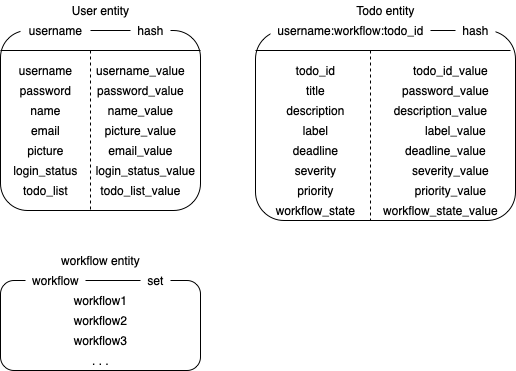

The diagram above was exported from draw.io. Its source (the exported page's mxGraphModel, read from the mxfile embedded in the PNG):
<mxGraphModel dx="946" dy="637" grid="1" gridSize="10" guides="1" tooltips="1" connect="1" arrows="1" fold="1" page="1" pageScale="1" pageWidth="827" pageHeight="1169" math="0" shadow="0">
  <root>
    <mxCell id="0" />
    <mxCell id="1" parent="0" />
    <mxCell id="yclihY2kuqZ2AVum1sq2-1" value="" style="rounded=1;whiteSpace=wrap;html=1;" vertex="1" parent="1">
      <mxGeometry x="180" y="230" width="200" height="180" as="geometry" />
    </mxCell>
    <mxCell id="yclihY2kuqZ2AVum1sq2-2" value="hash" style="text;html=1;align=center;verticalAlign=middle;resizable=0;points=[];autosize=1;strokeColor=none;fillColor=default;rounded=0;" vertex="1" parent="1">
      <mxGeometry x="310" y="220" width="40" height="20" as="geometry" />
    </mxCell>
    <mxCell id="yclihY2kuqZ2AVum1sq2-3" value="username" style="text;html=1;align=center;verticalAlign=middle;resizable=0;points=[];autosize=1;strokeColor=none;fillColor=default;" vertex="1" parent="1">
      <mxGeometry x="200" y="220" width="70" height="20" as="geometry" />
    </mxCell>
    <mxCell id="yclihY2kuqZ2AVum1sq2-6" value="" style="html=1;rounded=0;edgeStyle=orthogonalEdgeStyle;endArrow=none;endFill=0;" edge="1" parent="1">
      <mxGeometry width="100" relative="1" as="geometry">
        <mxPoint x="180" y="250" as="sourcePoint" />
        <mxPoint x="380" y="250" as="targetPoint" />
      </mxGeometry>
    </mxCell>
    <mxCell id="yclihY2kuqZ2AVum1sq2-7" value="" style="html=1;rounded=0;edgeStyle=orthogonalEdgeStyle;endArrow=none;endFill=0;dashed=1;" edge="1" parent="1">
      <mxGeometry width="100" relative="1" as="geometry">
        <mxPoint x="270" y="250" as="sourcePoint" />
        <mxPoint x="270" y="410" as="targetPoint" />
      </mxGeometry>
    </mxCell>
    <mxCell id="yclihY2kuqZ2AVum1sq2-8" value="username" style="text;html=1;align=center;verticalAlign=middle;resizable=0;points=[];autosize=1;strokeColor=none;fillColor=none;" vertex="1" parent="1">
      <mxGeometry x="190" y="260" width="70" height="20" as="geometry" />
    </mxCell>
    <mxCell id="yclihY2kuqZ2AVum1sq2-9" value="password" style="text;html=1;align=center;verticalAlign=middle;resizable=0;points=[];autosize=1;strokeColor=none;fillColor=none;" vertex="1" parent="1">
      <mxGeometry x="190" y="280" width="70" height="20" as="geometry" />
    </mxCell>
    <mxCell id="yclihY2kuqZ2AVum1sq2-10" value="name" style="text;html=1;align=center;verticalAlign=middle;resizable=0;points=[];autosize=1;strokeColor=none;fillColor=none;" vertex="1" parent="1">
      <mxGeometry x="200" y="300" width="50" height="20" as="geometry" />
    </mxCell>
    <mxCell id="yclihY2kuqZ2AVum1sq2-11" value="email" style="text;html=1;align=center;verticalAlign=middle;resizable=0;points=[];autosize=1;strokeColor=none;fillColor=none;" vertex="1" parent="1">
      <mxGeometry x="205" y="320" width="40" height="20" as="geometry" />
    </mxCell>
    <mxCell id="yclihY2kuqZ2AVum1sq2-12" value="picture" style="text;html=1;align=center;verticalAlign=middle;resizable=0;points=[];autosize=1;strokeColor=none;fillColor=none;" vertex="1" parent="1">
      <mxGeometry x="200" y="340" width="50" height="20" as="geometry" />
    </mxCell>
    <mxCell id="yclihY2kuqZ2AVum1sq2-13" value="username_value" style="text;html=1;align=center;verticalAlign=middle;resizable=0;points=[];autosize=1;strokeColor=none;fillColor=none;" vertex="1" parent="1">
      <mxGeometry x="270" y="260" width="100" height="20" as="geometry" />
    </mxCell>
    <mxCell id="yclihY2kuqZ2AVum1sq2-14" value="password_value" style="text;html=1;align=center;verticalAlign=middle;resizable=0;points=[];autosize=1;strokeColor=none;fillColor=none;" vertex="1" parent="1">
      <mxGeometry x="270" y="280" width="100" height="20" as="geometry" />
    </mxCell>
    <mxCell id="yclihY2kuqZ2AVum1sq2-15" value="name_value" style="text;html=1;align=center;verticalAlign=middle;resizable=0;points=[];autosize=1;strokeColor=none;fillColor=none;" vertex="1" parent="1">
      <mxGeometry x="280" y="300" width="80" height="20" as="geometry" />
    </mxCell>
    <mxCell id="yclihY2kuqZ2AVum1sq2-16" value="email_value" style="text;html=1;align=center;verticalAlign=middle;resizable=0;points=[];autosize=1;strokeColor=none;fillColor=none;" vertex="1" parent="1">
      <mxGeometry x="280" y="340" width="80" height="20" as="geometry" />
    </mxCell>
    <mxCell id="yclihY2kuqZ2AVum1sq2-17" value="picture_value" style="text;html=1;align=center;verticalAlign=middle;resizable=0;points=[];autosize=1;strokeColor=none;fillColor=none;" vertex="1" parent="1">
      <mxGeometry x="275" y="320" width="90" height="20" as="geometry" />
    </mxCell>
    <mxCell id="yclihY2kuqZ2AVum1sq2-18" value="User entity" style="text;html=1;align=center;verticalAlign=middle;resizable=0;points=[];autosize=1;strokeColor=none;fillColor=none;" vertex="1" parent="1">
      <mxGeometry x="245" y="200" width="70" height="20" as="geometry" />
    </mxCell>
    <mxCell id="yclihY2kuqZ2AVum1sq2-19" value="" style="rounded=1;whiteSpace=wrap;html=1;" vertex="1" parent="1">
      <mxGeometry x="435" y="230" width="260" height="190" as="geometry" />
    </mxCell>
    <mxCell id="yclihY2kuqZ2AVum1sq2-20" value="hash" style="text;html=1;align=center;verticalAlign=middle;resizable=0;points=[];autosize=1;strokeColor=none;fillColor=default;rounded=0;" vertex="1" parent="1">
      <mxGeometry x="635" y="220" width="40" height="20" as="geometry" />
    </mxCell>
    <mxCell id="yclihY2kuqZ2AVum1sq2-21" value="username:workflow:todo_id" style="text;html=1;align=center;verticalAlign=middle;resizable=0;points=[];autosize=1;strokeColor=none;fillColor=default;" vertex="1" parent="1">
      <mxGeometry x="450" y="220" width="160" height="20" as="geometry" />
    </mxCell>
    <mxCell id="yclihY2kuqZ2AVum1sq2-22" value="" style="html=1;rounded=0;edgeStyle=orthogonalEdgeStyle;endArrow=none;endFill=0;" edge="1" parent="1">
      <mxGeometry width="100" relative="1" as="geometry">
        <mxPoint x="435" y="250" as="sourcePoint" />
        <mxPoint x="690" y="250" as="targetPoint" />
      </mxGeometry>
    </mxCell>
    <mxCell id="yclihY2kuqZ2AVum1sq2-23" value="" style="html=1;rounded=0;edgeStyle=orthogonalEdgeStyle;endArrow=none;endFill=0;dashed=1;" edge="1" parent="1">
      <mxGeometry width="100" relative="1" as="geometry">
        <mxPoint x="550" y="250" as="sourcePoint" />
        <mxPoint x="550" y="420" as="targetPoint" />
      </mxGeometry>
    </mxCell>
    <mxCell id="yclihY2kuqZ2AVum1sq2-24" value="todo_id" style="text;html=1;align=center;verticalAlign=middle;resizable=0;points=[];autosize=1;strokeColor=none;fillColor=none;" vertex="1" parent="1">
      <mxGeometry x="470" y="260" width="50" height="20" as="geometry" />
    </mxCell>
    <mxCell id="yclihY2kuqZ2AVum1sq2-25" value="title" style="text;html=1;align=center;verticalAlign=middle;resizable=0;points=[];autosize=1;strokeColor=none;fillColor=none;" vertex="1" parent="1">
      <mxGeometry x="480" y="280" width="30" height="20" as="geometry" />
    </mxCell>
    <mxCell id="yclihY2kuqZ2AVum1sq2-26" value="description" style="text;html=1;align=center;verticalAlign=middle;resizable=0;points=[];autosize=1;strokeColor=none;fillColor=none;" vertex="1" parent="1">
      <mxGeometry x="460" y="300" width="70" height="20" as="geometry" />
    </mxCell>
    <mxCell id="yclihY2kuqZ2AVum1sq2-27" value="label" style="text;html=1;align=center;verticalAlign=middle;resizable=0;points=[];autosize=1;strokeColor=none;fillColor=none;" vertex="1" parent="1">
      <mxGeometry x="475" y="320" width="40" height="20" as="geometry" />
    </mxCell>
    <mxCell id="yclihY2kuqZ2AVum1sq2-28" value="deadline" style="text;html=1;align=center;verticalAlign=middle;resizable=0;points=[];autosize=1;strokeColor=none;fillColor=none;" vertex="1" parent="1">
      <mxGeometry x="465" y="340" width="60" height="20" as="geometry" />
    </mxCell>
    <mxCell id="yclihY2kuqZ2AVum1sq2-29" value="todo_id_value" style="text;html=1;align=center;verticalAlign=middle;resizable=0;points=[];autosize=1;strokeColor=none;fillColor=none;" vertex="1" parent="1">
      <mxGeometry x="585" y="260" width="90" height="20" as="geometry" />
    </mxCell>
    <mxCell id="yclihY2kuqZ2AVum1sq2-30" value="password_value" style="text;html=1;align=center;verticalAlign=middle;resizable=0;points=[];autosize=1;strokeColor=none;fillColor=none;" vertex="1" parent="1">
      <mxGeometry x="575" y="280" width="100" height="20" as="geometry" />
    </mxCell>
    <mxCell id="yclihY2kuqZ2AVum1sq2-31" value="priority_value" style="text;html=1;align=center;verticalAlign=middle;resizable=0;points=[];autosize=1;strokeColor=none;fillColor=none;" vertex="1" parent="1">
      <mxGeometry x="585" y="380" width="90" height="20" as="geometry" />
    </mxCell>
    <mxCell id="yclihY2kuqZ2AVum1sq2-32" value="deadline_value" style="text;html=1;align=center;verticalAlign=middle;resizable=0;points=[];autosize=1;strokeColor=none;fillColor=none;" vertex="1" parent="1">
      <mxGeometry x="575" y="340" width="100" height="20" as="geometry" />
    </mxCell>
    <mxCell id="yclihY2kuqZ2AVum1sq2-33" value="label_value" style="text;html=1;align=center;verticalAlign=middle;resizable=0;points=[];autosize=1;strokeColor=none;fillColor=none;" vertex="1" parent="1">
      <mxGeometry x="595" y="320" width="80" height="20" as="geometry" />
    </mxCell>
    <mxCell id="yclihY2kuqZ2AVum1sq2-34" value="Todo entity" style="text;html=1;align=center;verticalAlign=middle;resizable=0;points=[];autosize=1;strokeColor=none;fillColor=none;" vertex="1" parent="1">
      <mxGeometry x="530" y="200" width="70" height="20" as="geometry" />
    </mxCell>
    <mxCell id="yclihY2kuqZ2AVum1sq2-35" value="severity" style="text;html=1;align=center;verticalAlign=middle;resizable=0;points=[];autosize=1;strokeColor=none;fillColor=none;" vertex="1" parent="1">
      <mxGeometry x="465" y="360" width="60" height="20" as="geometry" />
    </mxCell>
    <mxCell id="yclihY2kuqZ2AVum1sq2-36" value="priority" style="text;html=1;align=center;verticalAlign=middle;resizable=0;points=[];autosize=1;strokeColor=none;fillColor=none;" vertex="1" parent="1">
      <mxGeometry x="470" y="380" width="50" height="20" as="geometry" />
    </mxCell>
    <mxCell id="yclihY2kuqZ2AVum1sq2-37" value="description_value" style="text;html=1;align=center;verticalAlign=middle;resizable=0;points=[];autosize=1;strokeColor=none;fillColor=none;" vertex="1" parent="1">
      <mxGeometry x="565" y="300" width="110" height="20" as="geometry" />
    </mxCell>
    <mxCell id="yclihY2kuqZ2AVum1sq2-38" value="severity_value" style="text;html=1;align=center;verticalAlign=middle;resizable=0;points=[];autosize=1;strokeColor=none;fillColor=none;" vertex="1" parent="1">
      <mxGeometry x="585" y="360" width="90" height="20" as="geometry" />
    </mxCell>
    <mxCell id="yclihY2kuqZ2AVum1sq2-39" value="login_status" style="text;html=1;align=center;verticalAlign=middle;resizable=0;points=[];autosize=1;strokeColor=none;fillColor=none;" vertex="1" parent="1">
      <mxGeometry x="185" y="360" width="80" height="20" as="geometry" />
    </mxCell>
    <mxCell id="yclihY2kuqZ2AVum1sq2-40" value="login_status_value" style="text;html=1;align=center;verticalAlign=middle;resizable=0;points=[];autosize=1;strokeColor=none;fillColor=none;" vertex="1" parent="1">
      <mxGeometry x="270" y="360" width="110" height="20" as="geometry" />
    </mxCell>
    <mxCell id="yclihY2kuqZ2AVum1sq2-41" value="workflow entity" style="text;html=1;align=center;verticalAlign=middle;resizable=0;points=[];autosize=1;strokeColor=none;fillColor=none;" vertex="1" parent="1">
      <mxGeometry x="235" y="450" width="90" height="20" as="geometry" />
    </mxCell>
    <mxCell id="yclihY2kuqZ2AVum1sq2-42" value="" style="rounded=1;whiteSpace=wrap;html=1;" vertex="1" parent="1">
      <mxGeometry x="180" y="480" width="200" height="90" as="geometry" />
    </mxCell>
    <mxCell id="yclihY2kuqZ2AVum1sq2-43" value="set" style="text;html=1;align=center;verticalAlign=middle;resizable=0;points=[];autosize=1;strokeColor=none;fillColor=default;rounded=0;" vertex="1" parent="1">
      <mxGeometry x="320" y="470" width="30" height="20" as="geometry" />
    </mxCell>
    <mxCell id="yclihY2kuqZ2AVum1sq2-44" value="workflow" style="text;html=1;align=center;verticalAlign=middle;resizable=0;points=[];autosize=1;strokeColor=none;fillColor=default;" vertex="1" parent="1">
      <mxGeometry x="205" y="470" width="60" height="20" as="geometry" />
    </mxCell>
    <mxCell id="yclihY2kuqZ2AVum1sq2-59" value="workflow1" style="text;html=1;align=center;verticalAlign=middle;resizable=0;points=[];autosize=1;strokeColor=none;fillColor=none;" vertex="1" parent="1">
      <mxGeometry x="245" y="490" width="70" height="20" as="geometry" />
    </mxCell>
    <mxCell id="yclihY2kuqZ2AVum1sq2-60" value="workflow2" style="text;html=1;align=center;verticalAlign=middle;resizable=0;points=[];autosize=1;strokeColor=none;fillColor=none;" vertex="1" parent="1">
      <mxGeometry x="245" y="510" width="70" height="20" as="geometry" />
    </mxCell>
    <mxCell id="yclihY2kuqZ2AVum1sq2-61" value="workflow3" style="text;html=1;align=center;verticalAlign=middle;resizable=0;points=[];autosize=1;strokeColor=none;fillColor=none;" vertex="1" parent="1">
      <mxGeometry x="245" y="530" width="70" height="20" as="geometry" />
    </mxCell>
    <mxCell id="yclihY2kuqZ2AVum1sq2-62" value=". . ." style="text;html=1;align=center;verticalAlign=middle;resizable=0;points=[];autosize=1;strokeColor=none;fillColor=none;" vertex="1" parent="1">
      <mxGeometry x="265" y="550" width="30" height="20" as="geometry" />
    </mxCell>
    <mxCell id="yclihY2kuqZ2AVum1sq2-63" value="workflow_state_value" style="text;html=1;align=center;verticalAlign=middle;resizable=0;points=[];autosize=1;strokeColor=none;fillColor=none;" vertex="1" parent="1">
      <mxGeometry x="555" y="400" width="130" height="20" as="geometry" />
    </mxCell>
    <mxCell id="yclihY2kuqZ2AVum1sq2-64" value="workflow_state" style="text;html=1;align=center;verticalAlign=middle;resizable=0;points=[];autosize=1;strokeColor=none;fillColor=none;" vertex="1" parent="1">
      <mxGeometry x="450" y="400" width="90" height="20" as="geometry" />
    </mxCell>
    <mxCell id="yclihY2kuqZ2AVum1sq2-65" value="todo_list" style="text;html=1;align=center;verticalAlign=middle;resizable=0;points=[];autosize=1;strokeColor=none;fillColor=none;" vertex="1" parent="1">
      <mxGeometry x="195" y="380" width="60" height="20" as="geometry" />
    </mxCell>
    <mxCell id="yclihY2kuqZ2AVum1sq2-66" value="todo_list_value" style="text;html=1;align=center;verticalAlign=middle;resizable=0;points=[];autosize=1;strokeColor=none;fillColor=none;" vertex="1" parent="1">
      <mxGeometry x="270" y="380" width="100" height="20" as="geometry" />
    </mxCell>
  </root>
</mxGraphModel>